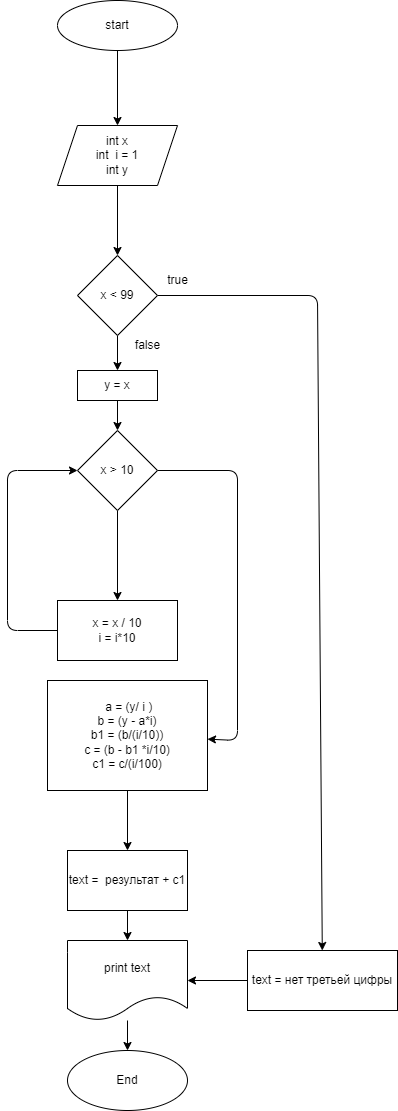

The diagram above was exported from draw.io. Its source (the exported page's mxGraphModel, read from the mxfile embedded in the PNG):
<mxGraphModel dx="353" dy="516" grid="1" gridSize="10" guides="1" tooltips="1" connect="1" arrows="1" fold="1" page="1" pageScale="1" pageWidth="827" pageHeight="1169" math="0" shadow="0">
  <root>
    <mxCell id="0" />
    <mxCell id="1" parent="0" />
    <mxCell id="4" value="" style="edgeStyle=none;html=1;" edge="1" parent="1" source="2" target="3">
      <mxGeometry relative="1" as="geometry" />
    </mxCell>
    <mxCell id="2" value="start" style="ellipse;whiteSpace=wrap;html=1;" vertex="1" parent="1">
      <mxGeometry x="90" y="10" width="120" height="50" as="geometry" />
    </mxCell>
    <mxCell id="6" value="" style="edgeStyle=none;html=1;" edge="1" parent="1" source="3" target="5">
      <mxGeometry relative="1" as="geometry" />
    </mxCell>
    <mxCell id="3" value="int x&lt;br&gt;int&amp;nbsp; i = 1&lt;br&gt;int y" style="shape=parallelogram;perimeter=parallelogramPerimeter;whiteSpace=wrap;html=1;fixedSize=1;" vertex="1" parent="1">
      <mxGeometry x="90" y="135" width="120" height="60" as="geometry" />
    </mxCell>
    <mxCell id="9" value="" style="edgeStyle=none;html=1;" edge="1" parent="1" source="5" target="8">
      <mxGeometry relative="1" as="geometry" />
    </mxCell>
    <mxCell id="25" value="" style="edgeStyle=none;html=1;" edge="1" parent="1" source="5" target="24">
      <mxGeometry relative="1" as="geometry">
        <Array as="points">
          <mxPoint x="350" y="305" />
        </Array>
      </mxGeometry>
    </mxCell>
    <mxCell id="5" value="x &amp;lt; 99" style="rhombus;whiteSpace=wrap;html=1;" vertex="1" parent="1">
      <mxGeometry x="110" y="265" width="80" height="80" as="geometry" />
    </mxCell>
    <mxCell id="7" value="true" style="text;html=1;align=center;verticalAlign=middle;resizable=0;points=[];autosize=1;strokeColor=none;fillColor=none;" vertex="1" parent="1">
      <mxGeometry x="190" y="280" width="40" height="20" as="geometry" />
    </mxCell>
    <mxCell id="11" value="" style="edgeStyle=none;html=1;" edge="1" parent="1" source="8" target="10">
      <mxGeometry relative="1" as="geometry" />
    </mxCell>
    <mxCell id="8" value="y = x" style="whiteSpace=wrap;html=1;" vertex="1" parent="1">
      <mxGeometry x="110" y="380" width="80" height="30" as="geometry" />
    </mxCell>
    <mxCell id="13" value="" style="edgeStyle=none;html=1;" edge="1" parent="1" source="10" target="12">
      <mxGeometry relative="1" as="geometry" />
    </mxCell>
    <mxCell id="16" value="" style="edgeStyle=none;html=1;" edge="1" parent="1" source="10" target="15">
      <mxGeometry relative="1" as="geometry">
        <Array as="points">
          <mxPoint x="270" y="480" />
          <mxPoint x="270" y="750" />
        </Array>
      </mxGeometry>
    </mxCell>
    <mxCell id="10" value="x &amp;gt; 10" style="rhombus;whiteSpace=wrap;html=1;" vertex="1" parent="1">
      <mxGeometry x="110" y="440" width="80" height="80" as="geometry" />
    </mxCell>
    <mxCell id="14" style="edgeStyle=none;html=1;entryX=0;entryY=0.5;entryDx=0;entryDy=0;exitX=0;exitY=0.5;exitDx=0;exitDy=0;" edge="1" parent="1" source="12" target="10">
      <mxGeometry relative="1" as="geometry">
        <Array as="points">
          <mxPoint x="40" y="640" />
          <mxPoint x="40" y="480" />
        </Array>
      </mxGeometry>
    </mxCell>
    <mxCell id="12" value="x = x / 10&lt;br&gt;i = i*10" style="whiteSpace=wrap;html=1;" vertex="1" parent="1">
      <mxGeometry x="90" y="610" width="120" height="60" as="geometry" />
    </mxCell>
    <mxCell id="19" value="" style="edgeStyle=none;html=1;" edge="1" parent="1" source="15" target="18">
      <mxGeometry relative="1" as="geometry" />
    </mxCell>
    <mxCell id="15" value="&amp;nbsp;a = (y/ i )&lt;br&gt;b = (y - a*i)&lt;br&gt;b1 = (b/(i/10))&lt;br&gt;c = (b - b1 *i/10)&lt;br&gt;c1 = c/(i/100)" style="whiteSpace=wrap;html=1;" vertex="1" parent="1">
      <mxGeometry x="80" y="690" width="160" height="110" as="geometry" />
    </mxCell>
    <mxCell id="17" value="false" style="text;html=1;align=center;verticalAlign=middle;resizable=0;points=[];autosize=1;strokeColor=none;fillColor=none;" vertex="1" parent="1">
      <mxGeometry x="160" y="345" width="40" height="20" as="geometry" />
    </mxCell>
    <mxCell id="21" value="" style="edgeStyle=none;html=1;" edge="1" parent="1" source="18" target="20">
      <mxGeometry relative="1" as="geometry" />
    </mxCell>
    <mxCell id="18" value="text =&amp;nbsp; результат + с1" style="whiteSpace=wrap;html=1;" vertex="1" parent="1">
      <mxGeometry x="100" y="860" width="120" height="60" as="geometry" />
    </mxCell>
    <mxCell id="23" value="" style="edgeStyle=none;html=1;" edge="1" parent="1" source="20" target="22">
      <mxGeometry relative="1" as="geometry" />
    </mxCell>
    <mxCell id="20" value="print text" style="shape=document;whiteSpace=wrap;html=1;boundedLbl=1;" vertex="1" parent="1">
      <mxGeometry x="100" y="950" width="120" height="80" as="geometry" />
    </mxCell>
    <mxCell id="22" value="End" style="ellipse;whiteSpace=wrap;html=1;" vertex="1" parent="1">
      <mxGeometry x="100" y="1060" width="120" height="60" as="geometry" />
    </mxCell>
    <mxCell id="26" style="edgeStyle=none;html=1;entryX=1;entryY=0.5;entryDx=0;entryDy=0;" edge="1" parent="1" source="24" target="20">
      <mxGeometry relative="1" as="geometry" />
    </mxCell>
    <mxCell id="24" value="text = нет третьей цифры" style="whiteSpace=wrap;html=1;" vertex="1" parent="1">
      <mxGeometry x="280" y="960" width="150" height="60" as="geometry" />
    </mxCell>
  </root>
</mxGraphModel>